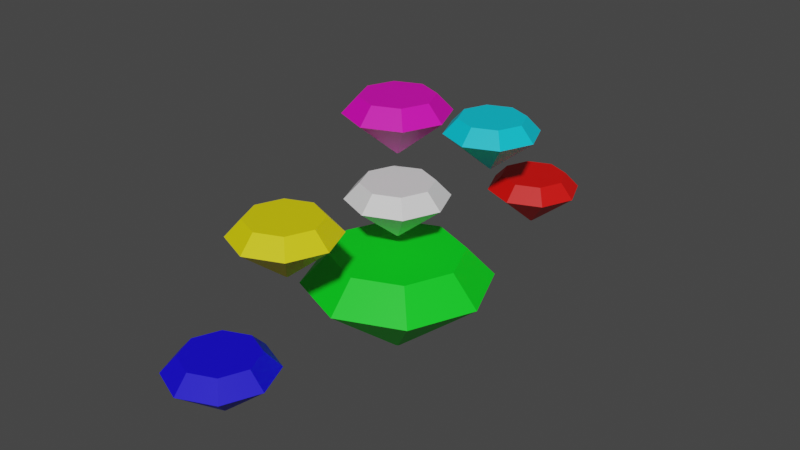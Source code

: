 # Source: Chaos_Emerald.blend  (saved by Blender 3.3.6; exported with 4.5.12 LTS)
import bpy
from mathutils import Matrix  # noqa: F401  (used for matrix-valued properties, if any)

bpy.ops.wm.read_factory_settings(use_empty=True)
scene = bpy.context.scene
scene.name = 'Scene'

# ---- collections
col_collection = bpy.data.collections.new('Collection'); scene.collection.children.link(col_collection)

# ---- materials (node trees are filled in below, after node groups)
mat_material_001 = bpy.data.materials.new('Material.001')
mat_material_001.use_transparent_shadow = False
mat_material_002 = bpy.data.materials.new('Material.002')
mat_material_002.use_transparent_shadow = False
mat_material_003 = bpy.data.materials.new('Material.003')
mat_material_003.use_transparent_shadow = False
mat_material_004 = bpy.data.materials.new('Material.004')
mat_material_004.use_transparent_shadow = False
mat_material_005 = bpy.data.materials.new('Material.005')
mat_material_005.use_transparent_shadow = False
mat_material_006 = bpy.data.materials.new('Material.006')
mat_material_006.use_transparent_shadow = False
mat_material_007 = bpy.data.materials.new('Material.007')
mat_material_007.use_transparent_shadow = False
mat_material_021 = bpy.data.materials.new('Material.021')
mat_material_021.use_transparent_shadow = False
mat_material_020 = bpy.data.materials.new('Material.020')
mat_material_020.use_transparent_shadow = False
mat_material_019 = bpy.data.materials.new('Material.019')
mat_material_019.use_transparent_shadow = False
mat_material_018 = bpy.data.materials.new('Material.018')
mat_material_018.use_transparent_shadow = False
mat_material_017 = bpy.data.materials.new('Material.017')
mat_material_017.use_transparent_shadow = False
mat_material_016 = bpy.data.materials.new('Material.016')
mat_material_016.use_transparent_shadow = False
mat_material_015 = bpy.data.materials.new('Material.015')
mat_material_015.use_transparent_shadow = False
mat_material_028 = bpy.data.materials.new('Material.028')
mat_material_028.use_transparent_shadow = False
mat_material_027 = bpy.data.materials.new('Material.027')
mat_material_027.use_transparent_shadow = False
mat_material_026 = bpy.data.materials.new('Material.026')
mat_material_026.use_transparent_shadow = False
mat_material_025 = bpy.data.materials.new('Material.025')
mat_material_025.use_transparent_shadow = False
mat_material_024 = bpy.data.materials.new('Material.024')
mat_material_024.use_transparent_shadow = False
mat_material_023 = bpy.data.materials.new('Material.023')
mat_material_023.use_transparent_shadow = False
mat_material_022 = bpy.data.materials.new('Material.022')
mat_material_022.use_transparent_shadow = False
mat_material_035 = bpy.data.materials.new('Material.035')
mat_material_035.use_transparent_shadow = False
mat_material_034 = bpy.data.materials.new('Material.034')
mat_material_034.use_transparent_shadow = False
mat_material_033 = bpy.data.materials.new('Material.033')
mat_material_033.use_transparent_shadow = False
mat_material_032 = bpy.data.materials.new('Material.032')
mat_material_032.use_transparent_shadow = False
mat_material_031 = bpy.data.materials.new('Material.031')
mat_material_031.use_transparent_shadow = False
mat_material_030 = bpy.data.materials.new('Material.030')
mat_material_030.use_transparent_shadow = False
mat_material_029 = bpy.data.materials.new('Material.029')
mat_material_029.use_transparent_shadow = False
mat_material_042 = bpy.data.materials.new('Material.042')
mat_material_042.use_transparent_shadow = False
mat_material_041 = bpy.data.materials.new('Material.041')
mat_material_041.use_transparent_shadow = False
mat_material_040 = bpy.data.materials.new('Material.040')
mat_material_040.use_transparent_shadow = False
mat_material_039 = bpy.data.materials.new('Material.039')
mat_material_039.use_transparent_shadow = False
mat_material_038 = bpy.data.materials.new('Material.038')
mat_material_038.use_transparent_shadow = False
mat_material_037 = bpy.data.materials.new('Material.037')
mat_material_037.use_transparent_shadow = False
mat_material_036 = bpy.data.materials.new('Material.036')
mat_material_036.use_transparent_shadow = False
mat_material_049 = bpy.data.materials.new('Material.049')
mat_material_049.use_transparent_shadow = False
mat_material_048 = bpy.data.materials.new('Material.048')
mat_material_048.use_transparent_shadow = False
mat_material_047 = bpy.data.materials.new('Material.047')
mat_material_047.use_transparent_shadow = False
mat_material_046 = bpy.data.materials.new('Material.046')
mat_material_046.use_transparent_shadow = False
mat_material_045 = bpy.data.materials.new('Material.045')
mat_material_045.use_transparent_shadow = False
mat_material_044 = bpy.data.materials.new('Material.044')
mat_material_044.use_transparent_shadow = False
mat_material_043 = bpy.data.materials.new('Material.043')
mat_material_043.use_transparent_shadow = False
mat_material_056 = bpy.data.materials.new('Material.056')
mat_material_056.use_transparent_shadow = False
mat_material_055 = bpy.data.materials.new('Material.055')
mat_material_055.use_transparent_shadow = False
mat_material_054 = bpy.data.materials.new('Material.054')
mat_material_054.use_transparent_shadow = False
mat_material_053 = bpy.data.materials.new('Material.053')
mat_material_053.use_transparent_shadow = False
mat_material_052 = bpy.data.materials.new('Material.052')
mat_material_052.use_transparent_shadow = False
mat_material_051 = bpy.data.materials.new('Material.051')
mat_material_051.use_transparent_shadow = False
mat_material_050 = bpy.data.materials.new('Material.050')
mat_material_050.use_transparent_shadow = False

# ---- material node trees
mat_material_001.use_nodes = True; mat_material_001.node_tree.nodes.clear()
_N = mat_material_001.node_tree.nodes; _L = mat_material_001.node_tree.links
n0 = _N.new('ShaderNodeBsdfPrincipled'); n0.name = 'Principled BSDF'; n0.location = (10, 300)
n0.distribution = 'GGX'
n0.subsurface_method = 'RANDOM_WALK_SKIN'
n0.inputs[0].default_value = (0.0, 0.8, 0.01244, 1.0)
n0.inputs[3].default_value = 1.45
n0.inputs[27].default_value = (0.0, 0.0, 0.0, 1.0)
n0.inputs[28].default_value = 1.0
n1 = _N.new('ShaderNodeOutputMaterial'); n1.name = 'Material Output'; n1.location = (300, 300)
_L.new(n0.outputs[0], n1.inputs[0])
n1.is_active_output = True
mat_material_002.use_nodes = True; mat_material_002.node_tree.nodes.clear()
_N = mat_material_002.node_tree.nodes; _L = mat_material_002.node_tree.links
n0 = _N.new('ShaderNodeBsdfPrincipled'); n0.name = 'Principled BSDF'; n0.location = (10, 300)
n0.distribution = 'GGX'
n0.subsurface_method = 'RANDOM_WALK_SKIN'
n0.inputs[0].default_value = (0.8, 0.001717, 0.0, 1.0)
n0.inputs[3].default_value = 1.45
n0.inputs[27].default_value = (0.0, 0.0, 0.0, 1.0)
n0.inputs[28].default_value = 1.0
n1 = _N.new('ShaderNodeOutputMaterial'); n1.name = 'Material Output'; n1.location = (300, 300)
_L.new(n0.outputs[0], n1.inputs[0])
n1.is_active_output = True
mat_material_003.use_nodes = True; mat_material_003.node_tree.nodes.clear()
_N = mat_material_003.node_tree.nodes; _L = mat_material_003.node_tree.links
n0 = _N.new('ShaderNodeBsdfPrincipled'); n0.name = 'Principled BSDF'; n0.location = (10, 300)
n0.distribution = 'GGX'
n0.subsurface_method = 'RANDOM_WALK_SKIN'
n0.inputs[0].default_value = (0.0, 0.6045, 0.8, 1.0)
n0.inputs[3].default_value = 1.45
n0.inputs[27].default_value = (0.0, 0.0, 0.0, 1.0)
n0.inputs[28].default_value = 1.0
n1 = _N.new('ShaderNodeOutputMaterial'); n1.name = 'Material Output'; n1.location = (300, 300)
_L.new(n0.outputs[0], n1.inputs[0])
n1.is_active_output = True
mat_material_004.use_nodes = True; mat_material_004.node_tree.nodes.clear()
_N = mat_material_004.node_tree.nodes; _L = mat_material_004.node_tree.links
n0 = _N.new('ShaderNodeBsdfPrincipled'); n0.name = 'Principled BSDF'; n0.location = (10, 300)
n0.distribution = 'GGX'
n0.subsurface_method = 'RANDOM_WALK_SKIN'
n0.inputs[0].default_value = (0.8, 0.0, 0.4852, 1.0)
n0.inputs[3].default_value = 1.45
n0.inputs[27].default_value = (0.0, 0.0, 0.0, 1.0)
n0.inputs[28].default_value = 1.0
n1 = _N.new('ShaderNodeOutputMaterial'); n1.name = 'Material Output'; n1.location = (300, 300)
_L.new(n0.outputs[0], n1.inputs[0])
n1.is_active_output = True
mat_material_005.use_nodes = True; mat_material_005.node_tree.nodes.clear()
_N = mat_material_005.node_tree.nodes; _L = mat_material_005.node_tree.links
n0 = _N.new('ShaderNodeBsdfPrincipled'); n0.name = 'Principled BSDF'; n0.location = (10, 300)
n0.distribution = 'GGX'
n0.subsurface_method = 'RANDOM_WALK_SKIN'
n0.inputs[0].default_value = (0.006252, 0.0, 0.8, 1.0)
n0.inputs[3].default_value = 1.45
n0.inputs[27].default_value = (0.0, 0.0, 0.0, 1.0)
n0.inputs[28].default_value = 1.0
n1 = _N.new('ShaderNodeOutputMaterial'); n1.name = 'Material Output'; n1.location = (300, 300)
_L.new(n0.outputs[0], n1.inputs[0])
n1.is_active_output = True
mat_material_006.use_nodes = True; mat_material_006.node_tree.nodes.clear()
_N = mat_material_006.node_tree.nodes; _L = mat_material_006.node_tree.links
n0 = _N.new('ShaderNodeBsdfPrincipled'); n0.name = 'Principled BSDF'; n0.location = (10, 300)
n0.distribution = 'GGX'
n0.subsurface_method = 'RANDOM_WALK_SKIN'
n0.inputs[0].default_value = (0.8, 0.7072, 0.0, 1.0)
n0.inputs[3].default_value = 1.45
n0.inputs[27].default_value = (0.0, 0.0, 0.0, 1.0)
n0.inputs[28].default_value = 1.0
n1 = _N.new('ShaderNodeOutputMaterial'); n1.name = 'Material Output'; n1.location = (300, 300)
_L.new(n0.outputs[0], n1.inputs[0])
n1.is_active_output = True
mat_material_007.use_nodes = True; mat_material_007.node_tree.nodes.clear()
_N = mat_material_007.node_tree.nodes; _L = mat_material_007.node_tree.links
n0 = _N.new('ShaderNodeBsdfPrincipled'); n0.name = 'Principled BSDF'; n0.location = (10, 300)
n0.distribution = 'GGX'
n0.subsurface_method = 'RANDOM_WALK_SKIN'
n0.inputs[3].default_value = 1.45
n0.inputs[27].default_value = (0.0, 0.0, 0.0, 1.0)
n0.inputs[28].default_value = 1.0
n1 = _N.new('ShaderNodeOutputMaterial'); n1.name = 'Material Output'; n1.location = (300, 300)
_L.new(n0.outputs[0], n1.inputs[0])
n1.is_active_output = True
mat_material_021.use_nodes = True; mat_material_021.node_tree.nodes.clear()
_N = mat_material_021.node_tree.nodes; _L = mat_material_021.node_tree.links
n0 = _N.new('ShaderNodeBsdfPrincipled'); n0.name = 'Principled BSDF'; n0.location = (10, 300)
n0.distribution = 'GGX'
n0.subsurface_method = 'RANDOM_WALK_SKIN'
n0.inputs[0].default_value = (0.0, 0.8, 0.01244, 1.0)
n0.inputs[3].default_value = 1.45
n0.inputs[27].default_value = (0.0, 0.0, 0.0, 1.0)
n0.inputs[28].default_value = 1.0
n1 = _N.new('ShaderNodeOutputMaterial'); n1.name = 'Material Output'; n1.location = (300, 300)
_L.new(n0.outputs[0], n1.inputs[0])
n1.is_active_output = True
mat_material_020.use_nodes = True; mat_material_020.node_tree.nodes.clear()
_N = mat_material_020.node_tree.nodes; _L = mat_material_020.node_tree.links
n0 = _N.new('ShaderNodeBsdfPrincipled'); n0.name = 'Principled BSDF'; n0.location = (10, 300)
n0.distribution = 'GGX'
n0.subsurface_method = 'RANDOM_WALK_SKIN'
n0.inputs[0].default_value = (0.8, 0.001717, 0.0, 1.0)
n0.inputs[3].default_value = 1.45
n0.inputs[27].default_value = (0.0, 0.0, 0.0, 1.0)
n0.inputs[28].default_value = 1.0
n1 = _N.new('ShaderNodeOutputMaterial'); n1.name = 'Material Output'; n1.location = (300, 300)
_L.new(n0.outputs[0], n1.inputs[0])
n1.is_active_output = True
mat_material_019.use_nodes = True; mat_material_019.node_tree.nodes.clear()
_N = mat_material_019.node_tree.nodes; _L = mat_material_019.node_tree.links
n0 = _N.new('ShaderNodeBsdfPrincipled'); n0.name = 'Principled BSDF'; n0.location = (10, 300)
n0.distribution = 'GGX'
n0.subsurface_method = 'RANDOM_WALK_SKIN'
n0.inputs[0].default_value = (0.0, 0.6045, 0.8, 1.0)
n0.inputs[3].default_value = 1.45
n0.inputs[27].default_value = (0.0, 0.0, 0.0, 1.0)
n0.inputs[28].default_value = 1.0
n1 = _N.new('ShaderNodeOutputMaterial'); n1.name = 'Material Output'; n1.location = (300, 300)
_L.new(n0.outputs[0], n1.inputs[0])
n1.is_active_output = True
mat_material_018.use_nodes = True; mat_material_018.node_tree.nodes.clear()
_N = mat_material_018.node_tree.nodes; _L = mat_material_018.node_tree.links
n0 = _N.new('ShaderNodeBsdfPrincipled'); n0.name = 'Principled BSDF'; n0.location = (10, 300)
n0.distribution = 'GGX'
n0.subsurface_method = 'RANDOM_WALK_SKIN'
n0.inputs[0].default_value = (0.8, 0.0, 0.4852, 1.0)
n0.inputs[3].default_value = 1.45
n0.inputs[27].default_value = (0.0, 0.0, 0.0, 1.0)
n0.inputs[28].default_value = 1.0
n1 = _N.new('ShaderNodeOutputMaterial'); n1.name = 'Material Output'; n1.location = (300, 300)
_L.new(n0.outputs[0], n1.inputs[0])
n1.is_active_output = True
mat_material_017.use_nodes = True; mat_material_017.node_tree.nodes.clear()
_N = mat_material_017.node_tree.nodes; _L = mat_material_017.node_tree.links
n0 = _N.new('ShaderNodeBsdfPrincipled'); n0.name = 'Principled BSDF'; n0.location = (10, 300)
n0.distribution = 'GGX'
n0.subsurface_method = 'RANDOM_WALK_SKIN'
n0.inputs[0].default_value = (0.006252, 0.0, 0.8, 1.0)
n0.inputs[3].default_value = 1.45
n0.inputs[27].default_value = (0.0, 0.0, 0.0, 1.0)
n0.inputs[28].default_value = 1.0
n1 = _N.new('ShaderNodeOutputMaterial'); n1.name = 'Material Output'; n1.location = (300, 300)
_L.new(n0.outputs[0], n1.inputs[0])
n1.is_active_output = True
mat_material_016.use_nodes = True; mat_material_016.node_tree.nodes.clear()
_N = mat_material_016.node_tree.nodes; _L = mat_material_016.node_tree.links
n0 = _N.new('ShaderNodeBsdfPrincipled'); n0.name = 'Principled BSDF'; n0.location = (10, 300)
n0.distribution = 'GGX'
n0.subsurface_method = 'RANDOM_WALK_SKIN'
n0.inputs[0].default_value = (0.8, 0.7072, 0.0, 1.0)
n0.inputs[3].default_value = 1.45
n0.inputs[27].default_value = (0.0, 0.0, 0.0, 1.0)
n0.inputs[28].default_value = 1.0
n1 = _N.new('ShaderNodeOutputMaterial'); n1.name = 'Material Output'; n1.location = (300, 300)
_L.new(n0.outputs[0], n1.inputs[0])
n1.is_active_output = True
mat_material_015.use_nodes = True; mat_material_015.node_tree.nodes.clear()
_N = mat_material_015.node_tree.nodes; _L = mat_material_015.node_tree.links
n0 = _N.new('ShaderNodeBsdfPrincipled'); n0.name = 'Principled BSDF'; n0.location = (10, 300)
n0.distribution = 'GGX'
n0.subsurface_method = 'RANDOM_WALK_SKIN'
n0.inputs[3].default_value = 1.45
n0.inputs[27].default_value = (0.0, 0.0, 0.0, 1.0)
n0.inputs[28].default_value = 1.0
n1 = _N.new('ShaderNodeOutputMaterial'); n1.name = 'Material Output'; n1.location = (300, 300)
_L.new(n0.outputs[0], n1.inputs[0])
n1.is_active_output = True
mat_material_028.use_nodes = True; mat_material_028.node_tree.nodes.clear()
_N = mat_material_028.node_tree.nodes; _L = mat_material_028.node_tree.links
n0 = _N.new('ShaderNodeBsdfPrincipled'); n0.name = 'Principled BSDF'; n0.location = (10, 300)
n0.distribution = 'GGX'
n0.subsurface_method = 'RANDOM_WALK_SKIN'
n0.inputs[0].default_value = (0.0, 0.8, 0.01244, 1.0)
n0.inputs[3].default_value = 1.45
n0.inputs[27].default_value = (0.0, 0.0, 0.0, 1.0)
n0.inputs[28].default_value = 1.0
n1 = _N.new('ShaderNodeOutputMaterial'); n1.name = 'Material Output'; n1.location = (300, 300)
_L.new(n0.outputs[0], n1.inputs[0])
n1.is_active_output = True
mat_material_027.use_nodes = True; mat_material_027.node_tree.nodes.clear()
_N = mat_material_027.node_tree.nodes; _L = mat_material_027.node_tree.links
n0 = _N.new('ShaderNodeBsdfPrincipled'); n0.name = 'Principled BSDF'; n0.location = (10, 300)
n0.distribution = 'GGX'
n0.subsurface_method = 'RANDOM_WALK_SKIN'
n0.inputs[0].default_value = (0.8, 0.001717, 0.0, 1.0)
n0.inputs[3].default_value = 1.45
n0.inputs[27].default_value = (0.0, 0.0, 0.0, 1.0)
n0.inputs[28].default_value = 1.0
n1 = _N.new('ShaderNodeOutputMaterial'); n1.name = 'Material Output'; n1.location = (300, 300)
_L.new(n0.outputs[0], n1.inputs[0])
n1.is_active_output = True
mat_material_026.use_nodes = True; mat_material_026.node_tree.nodes.clear()
_N = mat_material_026.node_tree.nodes; _L = mat_material_026.node_tree.links
n0 = _N.new('ShaderNodeBsdfPrincipled'); n0.name = 'Principled BSDF'; n0.location = (10, 300)
n0.distribution = 'GGX'
n0.subsurface_method = 'RANDOM_WALK_SKIN'
n0.inputs[0].default_value = (0.0, 0.6045, 0.8, 1.0)
n0.inputs[3].default_value = 1.45
n0.inputs[27].default_value = (0.0, 0.0, 0.0, 1.0)
n0.inputs[28].default_value = 1.0
n1 = _N.new('ShaderNodeOutputMaterial'); n1.name = 'Material Output'; n1.location = (300, 300)
_L.new(n0.outputs[0], n1.inputs[0])
n1.is_active_output = True
mat_material_025.use_nodes = True; mat_material_025.node_tree.nodes.clear()
_N = mat_material_025.node_tree.nodes; _L = mat_material_025.node_tree.links
n0 = _N.new('ShaderNodeBsdfPrincipled'); n0.name = 'Principled BSDF'; n0.location = (10, 300)
n0.distribution = 'GGX'
n0.subsurface_method = 'RANDOM_WALK_SKIN'
n0.inputs[0].default_value = (0.8, 0.0, 0.4852, 1.0)
n0.inputs[3].default_value = 1.45
n0.inputs[27].default_value = (0.0, 0.0, 0.0, 1.0)
n0.inputs[28].default_value = 1.0
n1 = _N.new('ShaderNodeOutputMaterial'); n1.name = 'Material Output'; n1.location = (300, 300)
_L.new(n0.outputs[0], n1.inputs[0])
n1.is_active_output = True
mat_material_024.use_nodes = True; mat_material_024.node_tree.nodes.clear()
_N = mat_material_024.node_tree.nodes; _L = mat_material_024.node_tree.links
n0 = _N.new('ShaderNodeBsdfPrincipled'); n0.name = 'Principled BSDF'; n0.location = (10, 300)
n0.distribution = 'GGX'
n0.subsurface_method = 'RANDOM_WALK_SKIN'
n0.inputs[0].default_value = (0.006252, 0.0, 0.8, 1.0)
n0.inputs[3].default_value = 1.45
n0.inputs[27].default_value = (0.0, 0.0, 0.0, 1.0)
n0.inputs[28].default_value = 1.0
n1 = _N.new('ShaderNodeOutputMaterial'); n1.name = 'Material Output'; n1.location = (300, 300)
_L.new(n0.outputs[0], n1.inputs[0])
n1.is_active_output = True
mat_material_023.use_nodes = True; mat_material_023.node_tree.nodes.clear()
_N = mat_material_023.node_tree.nodes; _L = mat_material_023.node_tree.links
n0 = _N.new('ShaderNodeBsdfPrincipled'); n0.name = 'Principled BSDF'; n0.location = (10, 300)
n0.distribution = 'GGX'
n0.subsurface_method = 'RANDOM_WALK_SKIN'
n0.inputs[0].default_value = (0.8, 0.7072, 0.0, 1.0)
n0.inputs[3].default_value = 1.45
n0.inputs[27].default_value = (0.0, 0.0, 0.0, 1.0)
n0.inputs[28].default_value = 1.0
n1 = _N.new('ShaderNodeOutputMaterial'); n1.name = 'Material Output'; n1.location = (300, 300)
_L.new(n0.outputs[0], n1.inputs[0])
n1.is_active_output = True
mat_material_022.use_nodes = True; mat_material_022.node_tree.nodes.clear()
_N = mat_material_022.node_tree.nodes; _L = mat_material_022.node_tree.links
n0 = _N.new('ShaderNodeBsdfPrincipled'); n0.name = 'Principled BSDF'; n0.location = (10, 300)
n0.distribution = 'GGX'
n0.subsurface_method = 'RANDOM_WALK_SKIN'
n0.inputs[3].default_value = 1.45
n0.inputs[27].default_value = (0.0, 0.0, 0.0, 1.0)
n0.inputs[28].default_value = 1.0
n1 = _N.new('ShaderNodeOutputMaterial'); n1.name = 'Material Output'; n1.location = (300, 300)
_L.new(n0.outputs[0], n1.inputs[0])
n1.is_active_output = True
mat_material_035.use_nodes = True; mat_material_035.node_tree.nodes.clear()
_N = mat_material_035.node_tree.nodes; _L = mat_material_035.node_tree.links
n0 = _N.new('ShaderNodeBsdfPrincipled'); n0.name = 'Principled BSDF'; n0.location = (10, 300)
n0.distribution = 'GGX'
n0.subsurface_method = 'RANDOM_WALK_SKIN'
n0.inputs[0].default_value = (0.0, 0.8, 0.01244, 1.0)
n0.inputs[3].default_value = 1.45
n0.inputs[27].default_value = (0.0, 0.0, 0.0, 1.0)
n0.inputs[28].default_value = 1.0
n1 = _N.new('ShaderNodeOutputMaterial'); n1.name = 'Material Output'; n1.location = (300, 300)
_L.new(n0.outputs[0], n1.inputs[0])
n1.is_active_output = True
mat_material_034.use_nodes = True; mat_material_034.node_tree.nodes.clear()
_N = mat_material_034.node_tree.nodes; _L = mat_material_034.node_tree.links
n0 = _N.new('ShaderNodeBsdfPrincipled'); n0.name = 'Principled BSDF'; n0.location = (10, 300)
n0.distribution = 'GGX'
n0.subsurface_method = 'RANDOM_WALK_SKIN'
n0.inputs[0].default_value = (0.8, 0.001717, 0.0, 1.0)
n0.inputs[3].default_value = 1.45
n0.inputs[27].default_value = (0.0, 0.0, 0.0, 1.0)
n0.inputs[28].default_value = 1.0
n1 = _N.new('ShaderNodeOutputMaterial'); n1.name = 'Material Output'; n1.location = (300, 300)
_L.new(n0.outputs[0], n1.inputs[0])
n1.is_active_output = True
mat_material_033.use_nodes = True; mat_material_033.node_tree.nodes.clear()
_N = mat_material_033.node_tree.nodes; _L = mat_material_033.node_tree.links
n0 = _N.new('ShaderNodeBsdfPrincipled'); n0.name = 'Principled BSDF'; n0.location = (10, 300)
n0.distribution = 'GGX'
n0.subsurface_method = 'RANDOM_WALK_SKIN'
n0.inputs[0].default_value = (0.0, 0.6045, 0.8, 1.0)
n0.inputs[3].default_value = 1.45
n0.inputs[27].default_value = (0.0, 0.0, 0.0, 1.0)
n0.inputs[28].default_value = 1.0
n1 = _N.new('ShaderNodeOutputMaterial'); n1.name = 'Material Output'; n1.location = (300, 300)
_L.new(n0.outputs[0], n1.inputs[0])
n1.is_active_output = True
mat_material_032.use_nodes = True; mat_material_032.node_tree.nodes.clear()
_N = mat_material_032.node_tree.nodes; _L = mat_material_032.node_tree.links
n0 = _N.new('ShaderNodeBsdfPrincipled'); n0.name = 'Principled BSDF'; n0.location = (10, 300)
n0.distribution = 'GGX'
n0.subsurface_method = 'RANDOM_WALK_SKIN'
n0.inputs[0].default_value = (0.8, 0.0, 0.4852, 1.0)
n0.inputs[3].default_value = 1.45
n0.inputs[27].default_value = (0.0, 0.0, 0.0, 1.0)
n0.inputs[28].default_value = 1.0
n1 = _N.new('ShaderNodeOutputMaterial'); n1.name = 'Material Output'; n1.location = (300, 300)
_L.new(n0.outputs[0], n1.inputs[0])
n1.is_active_output = True
mat_material_031.use_nodes = True; mat_material_031.node_tree.nodes.clear()
_N = mat_material_031.node_tree.nodes; _L = mat_material_031.node_tree.links
n0 = _N.new('ShaderNodeBsdfPrincipled'); n0.name = 'Principled BSDF'; n0.location = (10, 300)
n0.distribution = 'GGX'
n0.subsurface_method = 'RANDOM_WALK_SKIN'
n0.inputs[0].default_value = (0.006252, 0.0, 0.8, 1.0)
n0.inputs[3].default_value = 1.45
n0.inputs[27].default_value = (0.0, 0.0, 0.0, 1.0)
n0.inputs[28].default_value = 1.0
n1 = _N.new('ShaderNodeOutputMaterial'); n1.name = 'Material Output'; n1.location = (300, 300)
_L.new(n0.outputs[0], n1.inputs[0])
n1.is_active_output = True
mat_material_030.use_nodes = True; mat_material_030.node_tree.nodes.clear()
_N = mat_material_030.node_tree.nodes; _L = mat_material_030.node_tree.links
n0 = _N.new('ShaderNodeBsdfPrincipled'); n0.name = 'Principled BSDF'; n0.location = (10, 300)
n0.distribution = 'GGX'
n0.subsurface_method = 'RANDOM_WALK_SKIN'
n0.inputs[0].default_value = (0.8, 0.7072, 0.0, 1.0)
n0.inputs[3].default_value = 1.45
n0.inputs[27].default_value = (0.0, 0.0, 0.0, 1.0)
n0.inputs[28].default_value = 1.0
n1 = _N.new('ShaderNodeOutputMaterial'); n1.name = 'Material Output'; n1.location = (300, 300)
_L.new(n0.outputs[0], n1.inputs[0])
n1.is_active_output = True
mat_material_029.use_nodes = True; mat_material_029.node_tree.nodes.clear()
_N = mat_material_029.node_tree.nodes; _L = mat_material_029.node_tree.links
n0 = _N.new('ShaderNodeBsdfPrincipled'); n0.name = 'Principled BSDF'; n0.location = (10, 300)
n0.distribution = 'GGX'
n0.subsurface_method = 'RANDOM_WALK_SKIN'
n0.inputs[3].default_value = 1.45
n0.inputs[27].default_value = (0.0, 0.0, 0.0, 1.0)
n0.inputs[28].default_value = 1.0
n1 = _N.new('ShaderNodeOutputMaterial'); n1.name = 'Material Output'; n1.location = (300, 300)
_L.new(n0.outputs[0], n1.inputs[0])
n1.is_active_output = True
mat_material_042.use_nodes = True; mat_material_042.node_tree.nodes.clear()
_N = mat_material_042.node_tree.nodes; _L = mat_material_042.node_tree.links
n0 = _N.new('ShaderNodeBsdfPrincipled'); n0.name = 'Principled BSDF'; n0.location = (10, 300)
n0.distribution = 'GGX'
n0.subsurface_method = 'RANDOM_WALK_SKIN'
n0.inputs[0].default_value = (0.0, 0.8, 0.01244, 1.0)
n0.inputs[3].default_value = 1.45
n0.inputs[27].default_value = (0.0, 0.0, 0.0, 1.0)
n0.inputs[28].default_value = 1.0
n1 = _N.new('ShaderNodeOutputMaterial'); n1.name = 'Material Output'; n1.location = (300, 300)
_L.new(n0.outputs[0], n1.inputs[0])
n1.is_active_output = True
mat_material_041.use_nodes = True; mat_material_041.node_tree.nodes.clear()
_N = mat_material_041.node_tree.nodes; _L = mat_material_041.node_tree.links
n0 = _N.new('ShaderNodeBsdfPrincipled'); n0.name = 'Principled BSDF'; n0.location = (10, 300)
n0.distribution = 'GGX'
n0.subsurface_method = 'RANDOM_WALK_SKIN'
n0.inputs[0].default_value = (0.8, 0.001717, 0.0, 1.0)
n0.inputs[3].default_value = 1.45
n0.inputs[27].default_value = (0.0, 0.0, 0.0, 1.0)
n0.inputs[28].default_value = 1.0
n1 = _N.new('ShaderNodeOutputMaterial'); n1.name = 'Material Output'; n1.location = (300, 300)
_L.new(n0.outputs[0], n1.inputs[0])
n1.is_active_output = True
mat_material_040.use_nodes = True; mat_material_040.node_tree.nodes.clear()
_N = mat_material_040.node_tree.nodes; _L = mat_material_040.node_tree.links
n0 = _N.new('ShaderNodeBsdfPrincipled'); n0.name = 'Principled BSDF'; n0.location = (10, 300)
n0.distribution = 'GGX'
n0.subsurface_method = 'RANDOM_WALK_SKIN'
n0.inputs[0].default_value = (0.0, 0.6045, 0.8, 1.0)
n0.inputs[3].default_value = 1.45
n0.inputs[27].default_value = (0.0, 0.0, 0.0, 1.0)
n0.inputs[28].default_value = 1.0
n1 = _N.new('ShaderNodeOutputMaterial'); n1.name = 'Material Output'; n1.location = (300, 300)
_L.new(n0.outputs[0], n1.inputs[0])
n1.is_active_output = True
mat_material_039.use_nodes = True; mat_material_039.node_tree.nodes.clear()
_N = mat_material_039.node_tree.nodes; _L = mat_material_039.node_tree.links
n0 = _N.new('ShaderNodeBsdfPrincipled'); n0.name = 'Principled BSDF'; n0.location = (10, 300)
n0.distribution = 'GGX'
n0.subsurface_method = 'RANDOM_WALK_SKIN'
n0.inputs[0].default_value = (0.8, 0.0, 0.4852, 1.0)
n0.inputs[3].default_value = 1.45
n0.inputs[27].default_value = (0.0, 0.0, 0.0, 1.0)
n0.inputs[28].default_value = 1.0
n1 = _N.new('ShaderNodeOutputMaterial'); n1.name = 'Material Output'; n1.location = (300, 300)
_L.new(n0.outputs[0], n1.inputs[0])
n1.is_active_output = True
mat_material_038.use_nodes = True; mat_material_038.node_tree.nodes.clear()
_N = mat_material_038.node_tree.nodes; _L = mat_material_038.node_tree.links
n0 = _N.new('ShaderNodeBsdfPrincipled'); n0.name = 'Principled BSDF'; n0.location = (10, 300)
n0.distribution = 'GGX'
n0.subsurface_method = 'RANDOM_WALK_SKIN'
n0.inputs[0].default_value = (0.006252, 0.0, 0.8, 1.0)
n0.inputs[3].default_value = 1.45
n0.inputs[27].default_value = (0.0, 0.0, 0.0, 1.0)
n0.inputs[28].default_value = 1.0
n1 = _N.new('ShaderNodeOutputMaterial'); n1.name = 'Material Output'; n1.location = (300, 300)
_L.new(n0.outputs[0], n1.inputs[0])
n1.is_active_output = True
mat_material_037.use_nodes = True; mat_material_037.node_tree.nodes.clear()
_N = mat_material_037.node_tree.nodes; _L = mat_material_037.node_tree.links
n0 = _N.new('ShaderNodeBsdfPrincipled'); n0.name = 'Principled BSDF'; n0.location = (10, 300)
n0.distribution = 'GGX'
n0.subsurface_method = 'RANDOM_WALK_SKIN'
n0.inputs[0].default_value = (0.8, 0.7072, 0.0, 1.0)
n0.inputs[3].default_value = 1.45
n0.inputs[27].default_value = (0.0, 0.0, 0.0, 1.0)
n0.inputs[28].default_value = 1.0
n1 = _N.new('ShaderNodeOutputMaterial'); n1.name = 'Material Output'; n1.location = (300, 300)
_L.new(n0.outputs[0], n1.inputs[0])
n1.is_active_output = True
mat_material_036.use_nodes = True; mat_material_036.node_tree.nodes.clear()
_N = mat_material_036.node_tree.nodes; _L = mat_material_036.node_tree.links
n0 = _N.new('ShaderNodeBsdfPrincipled'); n0.name = 'Principled BSDF'; n0.location = (10, 300)
n0.distribution = 'GGX'
n0.subsurface_method = 'RANDOM_WALK_SKIN'
n0.inputs[3].default_value = 1.45
n0.inputs[27].default_value = (0.0, 0.0, 0.0, 1.0)
n0.inputs[28].default_value = 1.0
n1 = _N.new('ShaderNodeOutputMaterial'); n1.name = 'Material Output'; n1.location = (300, 300)
_L.new(n0.outputs[0], n1.inputs[0])
n1.is_active_output = True
mat_material_049.use_nodes = True; mat_material_049.node_tree.nodes.clear()
_N = mat_material_049.node_tree.nodes; _L = mat_material_049.node_tree.links
n0 = _N.new('ShaderNodeBsdfPrincipled'); n0.name = 'Principled BSDF'; n0.location = (10, 300)
n0.distribution = 'GGX'
n0.subsurface_method = 'RANDOM_WALK_SKIN'
n0.inputs[0].default_value = (0.0, 0.8, 0.01244, 1.0)
n0.inputs[3].default_value = 1.45
n0.inputs[27].default_value = (0.0, 0.0, 0.0, 1.0)
n0.inputs[28].default_value = 1.0
n1 = _N.new('ShaderNodeOutputMaterial'); n1.name = 'Material Output'; n1.location = (300, 300)
_L.new(n0.outputs[0], n1.inputs[0])
n1.is_active_output = True
mat_material_048.use_nodes = True; mat_material_048.node_tree.nodes.clear()
_N = mat_material_048.node_tree.nodes; _L = mat_material_048.node_tree.links
n0 = _N.new('ShaderNodeBsdfPrincipled'); n0.name = 'Principled BSDF'; n0.location = (10, 300)
n0.distribution = 'GGX'
n0.subsurface_method = 'RANDOM_WALK_SKIN'
n0.inputs[0].default_value = (0.8, 0.001717, 0.0, 1.0)
n0.inputs[3].default_value = 1.45
n0.inputs[27].default_value = (0.0, 0.0, 0.0, 1.0)
n0.inputs[28].default_value = 1.0
n1 = _N.new('ShaderNodeOutputMaterial'); n1.name = 'Material Output'; n1.location = (300, 300)
_L.new(n0.outputs[0], n1.inputs[0])
n1.is_active_output = True
mat_material_047.use_nodes = True; mat_material_047.node_tree.nodes.clear()
_N = mat_material_047.node_tree.nodes; _L = mat_material_047.node_tree.links
n0 = _N.new('ShaderNodeBsdfPrincipled'); n0.name = 'Principled BSDF'; n0.location = (10, 300)
n0.distribution = 'GGX'
n0.subsurface_method = 'RANDOM_WALK_SKIN'
n0.inputs[0].default_value = (0.0, 0.6045, 0.8, 1.0)
n0.inputs[3].default_value = 1.45
n0.inputs[27].default_value = (0.0, 0.0, 0.0, 1.0)
n0.inputs[28].default_value = 1.0
n1 = _N.new('ShaderNodeOutputMaterial'); n1.name = 'Material Output'; n1.location = (300, 300)
_L.new(n0.outputs[0], n1.inputs[0])
n1.is_active_output = True
mat_material_046.use_nodes = True; mat_material_046.node_tree.nodes.clear()
_N = mat_material_046.node_tree.nodes; _L = mat_material_046.node_tree.links
n0 = _N.new('ShaderNodeBsdfPrincipled'); n0.name = 'Principled BSDF'; n0.location = (10, 300)
n0.distribution = 'GGX'
n0.subsurface_method = 'RANDOM_WALK_SKIN'
n0.inputs[0].default_value = (0.8, 0.0, 0.4852, 1.0)
n0.inputs[3].default_value = 1.45
n0.inputs[27].default_value = (0.0, 0.0, 0.0, 1.0)
n0.inputs[28].default_value = 1.0
n1 = _N.new('ShaderNodeOutputMaterial'); n1.name = 'Material Output'; n1.location = (300, 300)
_L.new(n0.outputs[0], n1.inputs[0])
n1.is_active_output = True
mat_material_045.use_nodes = True; mat_material_045.node_tree.nodes.clear()
_N = mat_material_045.node_tree.nodes; _L = mat_material_045.node_tree.links
n0 = _N.new('ShaderNodeBsdfPrincipled'); n0.name = 'Principled BSDF'; n0.location = (10, 300)
n0.distribution = 'GGX'
n0.subsurface_method = 'RANDOM_WALK_SKIN'
n0.inputs[0].default_value = (0.006252, 0.0, 0.8, 1.0)
n0.inputs[3].default_value = 1.45
n0.inputs[27].default_value = (0.0, 0.0, 0.0, 1.0)
n0.inputs[28].default_value = 1.0
n1 = _N.new('ShaderNodeOutputMaterial'); n1.name = 'Material Output'; n1.location = (300, 300)
_L.new(n0.outputs[0], n1.inputs[0])
n1.is_active_output = True
mat_material_044.use_nodes = True; mat_material_044.node_tree.nodes.clear()
_N = mat_material_044.node_tree.nodes; _L = mat_material_044.node_tree.links
n0 = _N.new('ShaderNodeBsdfPrincipled'); n0.name = 'Principled BSDF'; n0.location = (10, 300)
n0.distribution = 'GGX'
n0.subsurface_method = 'RANDOM_WALK_SKIN'
n0.inputs[0].default_value = (0.8, 0.7072, 0.0, 1.0)
n0.inputs[3].default_value = 1.45
n0.inputs[27].default_value = (0.0, 0.0, 0.0, 1.0)
n0.inputs[28].default_value = 1.0
n1 = _N.new('ShaderNodeOutputMaterial'); n1.name = 'Material Output'; n1.location = (300, 300)
_L.new(n0.outputs[0], n1.inputs[0])
n1.is_active_output = True
mat_material_043.use_nodes = True; mat_material_043.node_tree.nodes.clear()
_N = mat_material_043.node_tree.nodes; _L = mat_material_043.node_tree.links
n0 = _N.new('ShaderNodeBsdfPrincipled'); n0.name = 'Principled BSDF'; n0.location = (10, 300)
n0.distribution = 'GGX'
n0.subsurface_method = 'RANDOM_WALK_SKIN'
n0.inputs[3].default_value = 1.45
n0.inputs[27].default_value = (0.0, 0.0, 0.0, 1.0)
n0.inputs[28].default_value = 1.0
n1 = _N.new('ShaderNodeOutputMaterial'); n1.name = 'Material Output'; n1.location = (300, 300)
_L.new(n0.outputs[0], n1.inputs[0])
n1.is_active_output = True
mat_material_056.use_nodes = True; mat_material_056.node_tree.nodes.clear()
_N = mat_material_056.node_tree.nodes; _L = mat_material_056.node_tree.links
n0 = _N.new('ShaderNodeBsdfPrincipled'); n0.name = 'Principled BSDF'; n0.location = (10, 300)
n0.distribution = 'GGX'
n0.subsurface_method = 'RANDOM_WALK_SKIN'
n0.inputs[0].default_value = (0.0, 0.8, 0.01244, 1.0)
n0.inputs[3].default_value = 1.45
n0.inputs[27].default_value = (0.0, 0.0, 0.0, 1.0)
n0.inputs[28].default_value = 1.0
n1 = _N.new('ShaderNodeOutputMaterial'); n1.name = 'Material Output'; n1.location = (300, 300)
_L.new(n0.outputs[0], n1.inputs[0])
n1.is_active_output = True
mat_material_055.use_nodes = True; mat_material_055.node_tree.nodes.clear()
_N = mat_material_055.node_tree.nodes; _L = mat_material_055.node_tree.links
n0 = _N.new('ShaderNodeBsdfPrincipled'); n0.name = 'Principled BSDF'; n0.location = (10, 300)
n0.distribution = 'GGX'
n0.subsurface_method = 'RANDOM_WALK_SKIN'
n0.inputs[0].default_value = (0.8, 0.001717, 0.0, 1.0)
n0.inputs[3].default_value = 1.45
n0.inputs[27].default_value = (0.0, 0.0, 0.0, 1.0)
n0.inputs[28].default_value = 1.0
n1 = _N.new('ShaderNodeOutputMaterial'); n1.name = 'Material Output'; n1.location = (300, 300)
_L.new(n0.outputs[0], n1.inputs[0])
n1.is_active_output = True
mat_material_054.use_nodes = True; mat_material_054.node_tree.nodes.clear()
_N = mat_material_054.node_tree.nodes; _L = mat_material_054.node_tree.links
n0 = _N.new('ShaderNodeBsdfPrincipled'); n0.name = 'Principled BSDF'; n0.location = (10, 300)
n0.distribution = 'GGX'
n0.subsurface_method = 'RANDOM_WALK_SKIN'
n0.inputs[0].default_value = (0.0, 0.6045, 0.8, 1.0)
n0.inputs[3].default_value = 1.45
n0.inputs[27].default_value = (0.0, 0.0, 0.0, 1.0)
n0.inputs[28].default_value = 1.0
n1 = _N.new('ShaderNodeOutputMaterial'); n1.name = 'Material Output'; n1.location = (300, 300)
_L.new(n0.outputs[0], n1.inputs[0])
n1.is_active_output = True
mat_material_053.use_nodes = True; mat_material_053.node_tree.nodes.clear()
_N = mat_material_053.node_tree.nodes; _L = mat_material_053.node_tree.links
n0 = _N.new('ShaderNodeBsdfPrincipled'); n0.name = 'Principled BSDF'; n0.location = (10, 300)
n0.distribution = 'GGX'
n0.subsurface_method = 'RANDOM_WALK_SKIN'
n0.inputs[0].default_value = (0.8, 0.0, 0.4852, 1.0)
n0.inputs[3].default_value = 1.45
n0.inputs[27].default_value = (0.0, 0.0, 0.0, 1.0)
n0.inputs[28].default_value = 1.0
n1 = _N.new('ShaderNodeOutputMaterial'); n1.name = 'Material Output'; n1.location = (300, 300)
_L.new(n0.outputs[0], n1.inputs[0])
n1.is_active_output = True
mat_material_052.use_nodes = True; mat_material_052.node_tree.nodes.clear()
_N = mat_material_052.node_tree.nodes; _L = mat_material_052.node_tree.links
n0 = _N.new('ShaderNodeBsdfPrincipled'); n0.name = 'Principled BSDF'; n0.location = (10, 300)
n0.distribution = 'GGX'
n0.subsurface_method = 'RANDOM_WALK_SKIN'
n0.inputs[0].default_value = (0.006252, 0.0, 0.8, 1.0)
n0.inputs[3].default_value = 1.45
n0.inputs[27].default_value = (0.0, 0.0, 0.0, 1.0)
n0.inputs[28].default_value = 1.0
n1 = _N.new('ShaderNodeOutputMaterial'); n1.name = 'Material Output'; n1.location = (300, 300)
_L.new(n0.outputs[0], n1.inputs[0])
n1.is_active_output = True
mat_material_051.use_nodes = True; mat_material_051.node_tree.nodes.clear()
_N = mat_material_051.node_tree.nodes; _L = mat_material_051.node_tree.links
n0 = _N.new('ShaderNodeBsdfPrincipled'); n0.name = 'Principled BSDF'; n0.location = (10, 300)
n0.distribution = 'GGX'
n0.subsurface_method = 'RANDOM_WALK_SKIN'
n0.inputs[0].default_value = (0.8, 0.7072, 0.0, 1.0)
n0.inputs[3].default_value = 1.45
n0.inputs[27].default_value = (0.0, 0.0, 0.0, 1.0)
n0.inputs[28].default_value = 1.0
n1 = _N.new('ShaderNodeOutputMaterial'); n1.name = 'Material Output'; n1.location = (300, 300)
_L.new(n0.outputs[0], n1.inputs[0])
n1.is_active_output = True
mat_material_050.use_nodes = True; mat_material_050.node_tree.nodes.clear()
_N = mat_material_050.node_tree.nodes; _L = mat_material_050.node_tree.links
n0 = _N.new('ShaderNodeBsdfPrincipled'); n0.name = 'Principled BSDF'; n0.location = (10, 300)
n0.distribution = 'GGX'
n0.subsurface_method = 'RANDOM_WALK_SKIN'
n0.inputs[3].default_value = 1.45
n0.inputs[27].default_value = (0.0, 0.0, 0.0, 1.0)
n0.inputs[28].default_value = 1.0
n1 = _N.new('ShaderNodeOutputMaterial'); n1.name = 'Material Output'; n1.location = (300, 300)
_L.new(n0.outputs[0], n1.inputs[0])
n1.is_active_output = True

# ---- world
world_world = bpy.data.worlds.new('World'); scene.world = world_world
world_world.use_nodes = True; world_world.node_tree.nodes.clear()
_N = world_world.node_tree.nodes; _L = world_world.node_tree.links
n0 = _N.new('ShaderNodeOutputWorld'); n0.name = 'World Output'; n0.location = (300, 300)
n1 = _N.new('ShaderNodeBackground'); n1.name = 'Background'; n1.location = (10, 300)
n1.inputs[0].default_value = (0.05088, 0.05088, 0.05088, 1.0)
_L.new(n1.outputs[0], n0.inputs[0])
n0.is_active_output = True
world_world.color = (0.05088, 0.05088, 0.05088)
world_world.use_sun_shadow = False
world_world.sun_shadow_jitter_overblur = 0.0

# ---- meshes
me_cylinder = bpy.data.meshes.new('Cylinder')
me_cylinder.from_pydata([(-0.7092, 0.7092, 0.6816), (3.096e-10, 0.7064, 1.0), (-1.003, 0.0, 0.6816), (0.4995, 0.4995, 1.0), (-0.7092, -0.7092, 0.6816), (0.7064, 0.0, 1.0), (3.057e-09, -1.003, 0.6816), (0.4995, -0.4995, 1.0), (0.7092, -0.7092, 0.6816), (3.096e-10, -0.7064, 1.0), (1.003, 0.0, 0.6816), (-0.4995, -0.4995, 1.0), (0.7092, 0.7092, 0.6816), (-0.7064, 0.0, 1.0), (3.057e-09, 1.003, 0.6816), (-0.4995, 0.4995, 1.0), (-0.02121, 0.02121, -0.1169), (-0.03, 0.0, -0.1169), (-0.02121, -0.02121, -0.1169), (3.154e-10, -0.03, -0.1169), (0.02121, -0.02121, -0.1169), (0.03, 0.0, -0.1169), (0.02121, 0.02121, -0.1169), (3.154e-10, 0.03, -0.1169)], [], [(14, 12, 22, 23), (15, 1, 14, 0), (9, 11, 4, 6), (3, 5, 10, 12), (13, 15, 0, 2), (7, 9, 6, 8), (5, 7, 8, 10), (11, 13, 2, 4), (1, 3, 12, 14), (0, 14, 23, 16), (12, 10, 21, 22), (6, 4, 18, 19), (4, 2, 17, 18), (10, 8, 20, 21), (8, 6, 19, 20), (2, 0, 16, 17), (3, 1, 15, 13, 11, 9, 7, 5)])
_uv = me_cylinder.uv_layers.new(name='UVMap')
_uv.uv.foreach_set('vector', [0.6776, 0.6277, 0.6342, 0.583, 0.654, 0.3603, 0.6553, 0.3616, 0.5548, 0.5981, 0.5853, 0.6296, 0.6776, 0.6277, 0.6342, 0.583, 0.3765, 0.4147, 0.4071, 0.4461, 0.4245, 0.3672, 0.3811, 0.3225, 0.5548, 0.5981, 0.4809, 0.5221, 0.5294, 0.4751, 0.6342, 0.583, 0.4809, 0.5221, 0.5548, 0.5981, 0.6342, 0.583, 0.5294, 0.4751, 0.4071, 0.4461, 0.3765, 0.4147, 0.3811, 0.3225, 0.4245, 0.3672, 0.4809, 0.5221, 0.4071, 0.4461, 0.4245, 0.3672, 0.5294, 0.4751, 0.4071, 0.4461, 0.4809, 0.5221, 0.5294, 0.4751, 0.4245, 0.3672, 0.5853, 0.6296, 0.5548, 0.5981, 0.6342, 0.583, 0.6776, 0.6277, 0.6342, 0.583, 0.6776, 0.6277, 0.6553, 0.3616, 0.654, 0.3603, 0.6342, 0.583, 0.5294, 0.4751, 0.6508, 0.357, 0.654, 0.3603, 0.3811, 0.3225, 0.4245, 0.3672, 0.6477, 0.3538, 0.6464, 0.3525, 0.4245, 0.3672, 0.5294, 0.4751, 0.6508, 0.357, 0.6477, 0.3538, 0.5294, 0.4751, 0.4245, 0.3672, 0.6477, 0.3538, 0.6508, 0.357, 0.4245, 0.3672, 0.3811, 0.3225, 0.6464, 0.3525, 0.6477, 0.3538, 0.5294, 0.4751, 0.6342, 0.583, 0.654, 0.3603, 0.6508, 0.357, 0.5548, 0.5981, 0.5853, 0.6296, 0.5548, 0.5981, 0.4809, 0.5221, 0.4071, 0.4461, 0.3765, 0.4147, 0.4071, 0.4461, 0.4809, 0.5221])
me_cylinder.materials.append(mat_material_001)
me_cylinder.materials.append(mat_material_002)
me_cylinder.materials.append(mat_material_003)
me_cylinder.materials.append(mat_material_004)
me_cylinder.materials.append(mat_material_005)
me_cylinder.materials.append(mat_material_006)
me_cylinder.materials.append(mat_material_007)
me_cylinder.update()
me_cylinder_002 = bpy.data.meshes.new('Cylinder.002')
me_cylinder_002.from_pydata([(-0.3778, -2.013, 0.8182), (-2.73e-09, -2.015, 0.9878), (-0.5343, -2.391, 0.8182), (0.2661, -2.125, 0.9878), (-0.3778, -2.769, 0.8182), (0.3763, -2.391, 0.9878), (-1.266e-09, -2.925, 0.8182), (0.2661, -2.657, 0.9878), (0.3778, -2.769, 0.8182), (-2.73e-09, -2.767, 0.9878), (0.5343, -2.391, 0.8182), (-0.2661, -2.657, 0.9878), (0.3778, -2.013, 0.8182), (-0.3763, -2.391, 0.9878), (-1.266e-09, -1.857, 0.8182), (-0.2661, -2.125, 0.9878), (-0.0113, -2.38, 0.3927), (-0.01598, -2.391, 0.3927), (-0.0113, -2.402, 0.3927), (-2.727e-09, -2.407, 0.3927), (0.0113, -2.402, 0.3927), (0.01598, -2.391, 0.3927), (0.0113, -2.38, 0.3927), (-2.727e-09, -2.375, 0.3927)], [], [(14, 12, 22, 23), (15, 1, 14, 0), (9, 11, 4, 6), (3, 5, 10, 12), (13, 15, 0, 2), (7, 9, 6, 8), (5, 7, 8, 10), (11, 13, 2, 4), (1, 3, 12, 14), (0, 14, 23, 16), (12, 10, 21, 22), (6, 4, 18, 19), (4, 2, 17, 18), (10, 8, 20, 21), (8, 6, 19, 20), (2, 0, 16, 17), (3, 1, 15, 13, 11, 9, 7, 5)])
me_cylinder_002.polygons.foreach_set('material_index', [4, 4, 4, 4, 4, 4, 4, 4, 4, 4, 4, 4, 4, 4, 4, 4, 4])
_uv = me_cylinder_002.uv_layers.new(name='UVMap')
_uv.uv.foreach_set('vector', [0.2341, 0.2128, 0.211, 0.189, 0.2215, 0.07035, 0.2222, 0.07106, 0.1687, 0.1971, 0.185, 0.2139, 0.2341, 0.2128, 0.211, 0.189, 0.07369, 0.09934, 0.08998, 0.1161, 0.09928, 0.07404, 0.07614, 0.05023, 0.1687, 0.1971, 0.1293, 0.1566, 0.1551, 0.1315, 0.211, 0.189, 0.1293, 0.1566, 0.1687, 0.1971, 0.211, 0.189, 0.1551, 0.1315, 0.08998, 0.1161, 0.07369, 0.09934, 0.07614, 0.05023, 0.09928, 0.07404, 0.1293, 0.1566, 0.08998, 0.1161, 0.09928, 0.07404, 0.1551, 0.1315, 0.08998, 0.1161, 0.1293, 0.1566, 0.1551, 0.1315, 0.09928, 0.07404, 0.185, 0.2139, 0.1687, 0.1971, 0.211, 0.189, 0.2341, 0.2128, 0.211, 0.189, 0.2341, 0.2128, 0.2222, 0.07106, 0.2215, 0.07035, 0.211, 0.189, 0.1551, 0.1315, 0.2199, 0.06863, 0.2215, 0.07035, 0.07614, 0.05023, 0.09928, 0.07404, 0.2182, 0.06691, 0.2175, 0.0662, 0.09928, 0.07404, 0.1551, 0.1315, 0.2199, 0.06863, 0.2182, 0.06691, 0.1551, 0.1315, 0.09928, 0.07404, 0.2182, 0.06691, 0.2199, 0.06863, 0.09928, 0.07404, 0.07614, 0.05023, 0.2175, 0.0662, 0.2182, 0.06691, 0.1551, 0.1315, 0.211, 0.189, 0.2215, 0.07035, 0.2199, 0.06863, 0.1687, 0.1971, 0.185, 0.2139, 0.1687, 0.1971, 0.1293, 0.1566, 0.08998, 0.1161, 0.07369, 0.09934, 0.08998, 0.1161, 0.1293, 0.1566])
me_cylinder_002.materials.append(mat_material_021)
me_cylinder_002.materials.append(mat_material_020)
me_cylinder_002.materials.append(mat_material_019)
me_cylinder_002.materials.append(mat_material_018)
me_cylinder_002.materials.append(mat_material_017)
me_cylinder_002.materials.append(mat_material_016)
me_cylinder_002.materials.append(mat_material_015)
me_cylinder_002.update()
me_cylinder_003 = bpy.data.meshes.new('Cylinder.003')
me_cylinder_003.from_pydata([(-0.3778, -1.17, 1.811), (-2.73e-09, -1.171, 1.981), (-0.5343, -1.548, 1.811), (0.2661, -1.281, 1.981), (-0.3778, -1.925, 1.811), (0.3763, -1.548, 1.981), (-1.266e-09, -2.082, 1.811), (0.2661, -1.814, 1.981), (0.3778, -1.925, 1.811), (-2.73e-09, -1.924, 1.981), (0.5343, -1.548, 1.811), (-0.2661, -1.814, 1.981), (0.3778, -1.17, 1.811), (-0.3763, -1.548, 1.981), (-1.266e-09, -1.013, 1.811), (-0.2661, -1.281, 1.981), (-0.0113, -1.536, 1.386), (-0.01598, -1.548, 1.386), (-0.0113, -1.559, 1.386), (-2.727e-09, -1.564, 1.386), (0.0113, -1.559, 1.386), (0.01598, -1.548, 1.386), (0.0113, -1.536, 1.386), (-2.727e-09, -1.532, 1.386)], [], [(14, 12, 22, 23), (15, 1, 14, 0), (9, 11, 4, 6), (3, 5, 10, 12), (13, 15, 0, 2), (7, 9, 6, 8), (5, 7, 8, 10), (11, 13, 2, 4), (1, 3, 12, 14), (0, 14, 23, 16), (12, 10, 21, 22), (6, 4, 18, 19), (4, 2, 17, 18), (10, 8, 20, 21), (8, 6, 19, 20), (2, 0, 16, 17), (3, 1, 15, 13, 11, 9, 7, 5)])
me_cylinder_003.polygons.foreach_set('material_index', [5, 5, 5, 5, 5, 5, 5, 5, 5, 5, 5, 5, 5, 5, 5, 5, 5])
_uv = me_cylinder_003.uv_layers.new(name='UVMap')
_uv.uv.foreach_set('vector', [0.2077, 0.4879, 0.1846, 0.4641, 0.1951, 0.3454, 0.1958, 0.3461, 0.1423, 0.4722, 0.1586, 0.4889, 0.2077, 0.4879, 0.1846, 0.4641, 0.04729, 0.3744, 0.06359, 0.3912, 0.07288, 0.3491, 0.04975, 0.3253, 0.1423, 0.4722, 0.1029, 0.4317, 0.1287, 0.4066, 0.1846, 0.4641, 0.1029, 0.4317, 0.1423, 0.4722, 0.1846, 0.4641, 0.1287, 0.4066, 0.06359, 0.3912, 0.04729, 0.3744, 0.04975, 0.3253, 0.07288, 0.3491, 0.1029, 0.4317, 0.06359, 0.3912, 0.07288, 0.3491, 0.1287, 0.4066, 0.06359, 0.3912, 0.1029, 0.4317, 0.1287, 0.4066, 0.07288, 0.3491, 0.1586, 0.4889, 0.1423, 0.4722, 0.1846, 0.4641, 0.2077, 0.4879, 0.1846, 0.4641, 0.2077, 0.4879, 0.1958, 0.3461, 0.1951, 0.3454, 0.1846, 0.4641, 0.1287, 0.4066, 0.1935, 0.3437, 0.1951, 0.3454, 0.04975, 0.3253, 0.07288, 0.3491, 0.1918, 0.342, 0.1911, 0.3413, 0.07288, 0.3491, 0.1287, 0.4066, 0.1935, 0.3437, 0.1918, 0.342, 0.1287, 0.4066, 0.07288, 0.3491, 0.1918, 0.342, 0.1935, 0.3437, 0.07288, 0.3491, 0.04975, 0.3253, 0.1911, 0.3413, 0.1918, 0.342, 0.1287, 0.4066, 0.1846, 0.4641, 0.1951, 0.3454, 0.1935, 0.3437, 0.1423, 0.4722, 0.1586, 0.4889, 0.1423, 0.4722, 0.1029, 0.4317, 0.06359, 0.3912, 0.04729, 0.3744, 0.06359, 0.3912, 0.1029, 0.4317])
me_cylinder_003.materials.append(mat_material_028)
me_cylinder_003.materials.append(mat_material_027)
me_cylinder_003.materials.append(mat_material_026)
me_cylinder_003.materials.append(mat_material_025)
me_cylinder_003.materials.append(mat_material_024)
me_cylinder_003.materials.append(mat_material_023)
me_cylinder_003.materials.append(mat_material_022)
me_cylinder_003.update()
me_cylinder_004 = bpy.data.meshes.new('Cylinder.004')
me_cylinder_004.from_pydata([(-0.3778, 0.3778, 2.506), (-2.73e-09, 0.3763, 2.675), (-0.5343, 4.061e-09, 2.506), (0.2661, 0.2661, 2.675), (-0.3778, -0.3778, 2.506), (0.3763, 4.061e-09, 2.675), (-1.266e-09, -0.5343, 2.506), (0.2661, -0.2661, 2.675), (0.3778, -0.3778, 2.506), (-2.73e-09, -0.3763, 2.675), (0.5343, 4.061e-09, 2.506), (-0.2661, -0.2661, 2.675), (0.3778, 0.3778, 2.506), (-0.3763, 4.061e-09, 2.675), (-1.266e-09, 0.5343, 2.506), (-0.2661, 0.2661, 2.675), (-0.0113, 0.0113, 2.08), (-0.01598, 4.061e-09, 2.08), (-0.0113, -0.0113, 2.08), (-2.727e-09, -0.01598, 2.08), (0.0113, -0.0113, 2.08), (0.01598, 4.061e-09, 2.08), (0.0113, 0.0113, 2.08), (-2.727e-09, 0.01598, 2.08)], [], [(14, 12, 22, 23), (15, 1, 14, 0), (9, 11, 4, 6), (3, 5, 10, 12), (13, 15, 0, 2), (7, 9, 6, 8), (5, 7, 8, 10), (11, 13, 2, 4), (1, 3, 12, 14), (0, 14, 23, 16), (12, 10, 21, 22), (6, 4, 18, 19), (4, 2, 17, 18), (10, 8, 20, 21), (8, 6, 19, 20), (2, 0, 16, 17), (3, 1, 15, 13, 11, 9, 7, 5)])
me_cylinder_004.polygons.foreach_set('material_index', [3, 3, 3, 3, 3, 3, 3, 3, 3, 3, 3, 3, 3, 3, 3, 3, 3])
_uv = me_cylinder_004.uv_layers.new(name='UVMap')
_uv.uv.foreach_set('vector', [0.3308, 0.826, 0.3077, 0.8022, 0.3182, 0.6835, 0.3189, 0.6843, 0.2654, 0.8103, 0.2817, 0.827, 0.3308, 0.826, 0.3077, 0.8022, 0.1704, 0.7125, 0.1867, 0.7293, 0.196, 0.6872, 0.1729, 0.6634, 0.2654, 0.8103, 0.226, 0.7698, 0.2519, 0.7447, 0.3077, 0.8022, 0.226, 0.7698, 0.2654, 0.8103, 0.3077, 0.8022, 0.2519, 0.7447, 0.1867, 0.7293, 0.1704, 0.7125, 0.1729, 0.6634, 0.196, 0.6872, 0.226, 0.7698, 0.1867, 0.7293, 0.196, 0.6872, 0.2519, 0.7447, 0.1867, 0.7293, 0.226, 0.7698, 0.2519, 0.7447, 0.196, 0.6872, 0.2817, 0.827, 0.2654, 0.8103, 0.3077, 0.8022, 0.3308, 0.826, 0.3077, 0.8022, 0.3308, 0.826, 0.3189, 0.6843, 0.3182, 0.6835, 0.3077, 0.8022, 0.2519, 0.7447, 0.3166, 0.6818, 0.3182, 0.6835, 0.1729, 0.6634, 0.196, 0.6872, 0.3149, 0.6801, 0.3142, 0.6794, 0.196, 0.6872, 0.2519, 0.7447, 0.3166, 0.6818, 0.3149, 0.6801, 0.2519, 0.7447, 0.196, 0.6872, 0.3149, 0.6801, 0.3166, 0.6818, 0.196, 0.6872, 0.1729, 0.6634, 0.3142, 0.6794, 0.3149, 0.6801, 0.2519, 0.7447, 0.3077, 0.8022, 0.3182, 0.6835, 0.3166, 0.6818, 0.2654, 0.8103, 0.2817, 0.827, 0.2654, 0.8103, 0.226, 0.7698, 0.1867, 0.7293, 0.1704, 0.7125, 0.1867, 0.7293, 0.226, 0.7698])
me_cylinder_004.materials.append(mat_material_035)
me_cylinder_004.materials.append(mat_material_034)
me_cylinder_004.materials.append(mat_material_033)
me_cylinder_004.materials.append(mat_material_032)
me_cylinder_004.materials.append(mat_material_031)
me_cylinder_004.materials.append(mat_material_030)
me_cylinder_004.materials.append(mat_material_029)
me_cylinder_004.update()
me_cylinder_005 = bpy.data.meshes.new('Cylinder.005')
me_cylinder_005.from_pydata([(-0.3778, 1.954, 1.796), (-2.73e-09, 1.953, 1.966), (-0.5343, 1.577, 1.796), (0.2661, 1.843, 1.966), (-0.3778, 1.199, 1.796), (0.3763, 1.577, 1.966), (-1.266e-09, 1.042, 1.796), (0.2661, 1.31, 1.966), (0.3778, 1.199, 1.796), (-2.73e-09, 1.2, 1.966), (0.5343, 1.577, 1.796), (-0.2661, 1.31, 1.966), (0.3778, 1.954, 1.796), (-0.3763, 1.577, 1.966), (-1.266e-09, 2.111, 1.796), (-0.2661, 1.843, 1.966), (-0.0113, 1.588, 1.371), (-0.01598, 1.577, 1.371), (-0.0113, 1.565, 1.371), (-2.727e-09, 1.561, 1.371), (0.0113, 1.565, 1.371), (0.01598, 1.577, 1.371), (0.0113, 1.588, 1.371), (-2.727e-09, 1.593, 1.371)], [], [(14, 12, 22, 23), (15, 1, 14, 0), (9, 11, 4, 6), (3, 5, 10, 12), (13, 15, 0, 2), (7, 9, 6, 8), (5, 7, 8, 10), (11, 13, 2, 4), (1, 3, 12, 14), (0, 14, 23, 16), (12, 10, 21, 22), (6, 4, 18, 19), (4, 2, 17, 18), (10, 8, 20, 21), (8, 6, 19, 20), (2, 0, 16, 17), (3, 1, 15, 13, 11, 9, 7, 5)])
me_cylinder_005.polygons.foreach_set('material_index', [2, 2, 2, 2, 2, 2, 2, 2, 2, 2, 2, 2, 2, 2, 2, 2, 2])
_uv = me_cylinder_005.uv_layers.new(name='UVMap')
_uv.uv.foreach_set('vector', [0.6718, 0.961, 0.6487, 0.9372, 0.6592, 0.8186, 0.6599, 0.8193, 0.6064, 0.9453, 0.6227, 0.9621, 0.6718, 0.961, 0.6487, 0.9372, 0.5114, 0.8475, 0.5277, 0.8643, 0.537, 0.8222, 0.5138, 0.7984, 0.6064, 0.9453, 0.567, 0.9048, 0.5928, 0.8797, 0.6487, 0.9372, 0.567, 0.9048, 0.6064, 0.9453, 0.6487, 0.9372, 0.5928, 0.8797, 0.5277, 0.8643, 0.5114, 0.8475, 0.5138, 0.7984, 0.537, 0.8222, 0.567, 0.9048, 0.5277, 0.8643, 0.537, 0.8222, 0.5928, 0.8797, 0.5277, 0.8643, 0.567, 0.9048, 0.5928, 0.8797, 0.537, 0.8222, 0.6227, 0.9621, 0.6064, 0.9453, 0.6487, 0.9372, 0.6718, 0.961, 0.6487, 0.9372, 0.6718, 0.961, 0.6599, 0.8193, 0.6592, 0.8186, 0.6487, 0.9372, 0.5928, 0.8797, 0.6576, 0.8168, 0.6592, 0.8186, 0.5138, 0.7984, 0.537, 0.8222, 0.6559, 0.8151, 0.6552, 0.8144, 0.537, 0.8222, 0.5928, 0.8797, 0.6576, 0.8168, 0.6559, 0.8151, 0.5928, 0.8797, 0.537, 0.8222, 0.6559, 0.8151, 0.6576, 0.8168, 0.537, 0.8222, 0.5138, 0.7984, 0.6552, 0.8144, 0.6559, 0.8151, 0.5928, 0.8797, 0.6487, 0.9372, 0.6592, 0.8186, 0.6576, 0.8168, 0.6064, 0.9453, 0.6227, 0.9621, 0.6064, 0.9453, 0.567, 0.9048, 0.5277, 0.8643, 0.5114, 0.8475, 0.5277, 0.8643, 0.567, 0.9048])
me_cylinder_005.materials.append(mat_material_042)
me_cylinder_005.materials.append(mat_material_041)
me_cylinder_005.materials.append(mat_material_040)
me_cylinder_005.materials.append(mat_material_039)
me_cylinder_005.materials.append(mat_material_038)
me_cylinder_005.materials.append(mat_material_037)
me_cylinder_005.materials.append(mat_material_036)
me_cylinder_005.update()
me_cylinder_006 = bpy.data.meshes.new('Cylinder.006')
me_cylinder_006.from_pydata([(-0.3778, 2.843, 0.8182), (-2.73e-09, 2.841, 0.9878), (-0.5343, 2.465, 0.8182), (0.2661, 2.731, 0.9878), (-0.3778, 2.087, 0.8182), (0.3763, 2.465, 0.9878), (-1.266e-09, 1.93, 0.8182), (0.2661, 2.199, 0.9878), (0.3778, 2.087, 0.8182), (-2.73e-09, 2.088, 0.9878), (0.5343, 2.465, 0.8182), (-0.2661, 2.199, 0.9878), (0.3778, 2.843, 0.8182), (-0.3763, 2.465, 0.9878), (-1.266e-09, 2.999, 0.8182), (-0.2661, 2.731, 0.9878), (-0.0113, 2.476, 0.3927), (-0.01598, 2.465, 0.3927), (-0.0113, 2.453, 0.3927), (-2.727e-09, 2.449, 0.3927), (0.0113, 2.453, 0.3927), (0.01598, 2.465, 0.3927), (0.0113, 2.476, 0.3927), (-2.727e-09, 2.481, 0.3927)], [], [(14, 12, 22, 23), (15, 1, 14, 0), (9, 11, 4, 6), (3, 5, 10, 12), (13, 15, 0, 2), (7, 9, 6, 8), (5, 7, 8, 10), (11, 13, 2, 4), (1, 3, 12, 14), (0, 14, 23, 16), (12, 10, 21, 22), (6, 4, 18, 19), (4, 2, 17, 18), (10, 8, 20, 21), (8, 6, 19, 20), (2, 0, 16, 17), (3, 1, 15, 13, 11, 9, 7, 5)])
me_cylinder_006.polygons.foreach_set('material_index', [1, 1, 1, 1, 1, 1, 1, 1, 1, 1, 1, 1, 1, 1, 1, 1, 1])
_uv = me_cylinder_006.uv_layers.new(name='UVMap')
_uv.uv.foreach_set('vector', [0.9519, 0.9515, 0.9288, 0.9277, 0.9393, 0.8091, 0.94, 0.8098, 0.8865, 0.9358, 0.9028, 0.9526, 0.9519, 0.9515, 0.9288, 0.9277, 0.7915, 0.8381, 0.8078, 0.8548, 0.8171, 0.8128, 0.794, 0.789, 0.8865, 0.9358, 0.8471, 0.8953, 0.8729, 0.8702, 0.9288, 0.9277, 0.8471, 0.8953, 0.8865, 0.9358, 0.9288, 0.9277, 0.8729, 0.8702, 0.8078, 0.8548, 0.7915, 0.8381, 0.794, 0.789, 0.8171, 0.8128, 0.8471, 0.8953, 0.8078, 0.8548, 0.8171, 0.8128, 0.8729, 0.8702, 0.8078, 0.8548, 0.8471, 0.8953, 0.8729, 0.8702, 0.8171, 0.8128, 0.9028, 0.9526, 0.8865, 0.9358, 0.9288, 0.9277, 0.9519, 0.9515, 0.9288, 0.9277, 0.9519, 0.9515, 0.94, 0.8098, 0.9393, 0.8091, 0.9288, 0.9277, 0.8729, 0.8702, 0.9377, 0.8073, 0.9393, 0.8091, 0.794, 0.789, 0.8171, 0.8128, 0.936, 0.8056, 0.9353, 0.8049, 0.8171, 0.8128, 0.8729, 0.8702, 0.9377, 0.8073, 0.936, 0.8056, 0.8729, 0.8702, 0.8171, 0.8128, 0.936, 0.8056, 0.9377, 0.8073, 0.8171, 0.8128, 0.794, 0.789, 0.9353, 0.8049, 0.936, 0.8056, 0.8729, 0.8702, 0.9288, 0.9277, 0.9393, 0.8091, 0.9377, 0.8073, 0.8865, 0.9358, 0.9028, 0.9526, 0.8865, 0.9358, 0.8471, 0.8953, 0.8078, 0.8548, 0.7915, 0.8381, 0.8078, 0.8548, 0.8471, 0.8953])
me_cylinder_006.materials.append(mat_material_049)
me_cylinder_006.materials.append(mat_material_048)
me_cylinder_006.materials.append(mat_material_047)
me_cylinder_006.materials.append(mat_material_046)
me_cylinder_006.materials.append(mat_material_045)
me_cylinder_006.materials.append(mat_material_044)
me_cylinder_006.materials.append(mat_material_043)
me_cylinder_006.update()
me_cylinder_007 = bpy.data.meshes.new('Cylinder.007')
me_cylinder_007.from_pydata([(-0.3778, 0.3778, 1.606), (-2.73e-09, 0.3763, 1.775), (-0.5343, 4.061e-09, 1.606), (0.2661, 0.2661, 1.775), (-0.3778, -0.3778, 1.606), (0.3763, 4.061e-09, 1.775), (-1.266e-09, -0.5343, 1.606), (0.2661, -0.2661, 1.775), (0.3778, -0.3778, 1.606), (-2.73e-09, -0.3763, 1.775), (0.5343, 4.061e-09, 1.606), (-0.2661, -0.2661, 1.775), (0.3778, 0.3778, 1.606), (-0.3763, 4.061e-09, 1.775), (-1.266e-09, 0.5343, 1.606), (-0.2661, 0.2661, 1.775), (-0.0113, 0.0113, 1.18), (-0.01598, 4.061e-09, 1.18), (-0.0113, -0.0113, 1.18), (-2.727e-09, -0.01598, 1.18), (0.0113, -0.0113, 1.18), (0.01598, 4.061e-09, 1.18), (0.0113, 0.0113, 1.18), (-2.727e-09, 0.01598, 1.18)], [], [(14, 12, 22, 23), (15, 1, 14, 0), (9, 11, 4, 6), (3, 5, 10, 12), (13, 15, 0, 2), (7, 9, 6, 8), (5, 7, 8, 10), (11, 13, 2, 4), (1, 3, 12, 14), (0, 14, 23, 16), (12, 10, 21, 22), (6, 4, 18, 19), (4, 2, 17, 18), (10, 8, 20, 21), (8, 6, 19, 20), (2, 0, 16, 17), (3, 1, 15, 13, 11, 9, 7, 5)])
me_cylinder_007.polygons.foreach_set('material_index', [6, 6, 6, 6, 6, 6, 6, 6, 6, 6, 6, 6, 6, 6, 6, 6, 6])
_uv = me_cylinder_007.uv_layers.new(name='UVMap')
_uv.uv.foreach_set('vector', [0.4678, 0.693, 0.4446, 0.6691, 0.4552, 0.5505, 0.4559, 0.5512, 0.4023, 0.6772, 0.4186, 0.694, 0.4678, 0.693, 0.4446, 0.6691, 0.3073, 0.5795, 0.3236, 0.5963, 0.3329, 0.5542, 0.3098, 0.5304, 0.4023, 0.6772, 0.363, 0.6367, 0.3888, 0.6117, 0.4446, 0.6691, 0.363, 0.6367, 0.4023, 0.6772, 0.4446, 0.6691, 0.3888, 0.6117, 0.3236, 0.5963, 0.3073, 0.5795, 0.3098, 0.5304, 0.3329, 0.5542, 0.363, 0.6367, 0.3236, 0.5963, 0.3329, 0.5542, 0.3888, 0.6117, 0.3236, 0.5963, 0.363, 0.6367, 0.3888, 0.6117, 0.3329, 0.5542, 0.4186, 0.694, 0.4023, 0.6772, 0.4446, 0.6691, 0.4678, 0.693, 0.4446, 0.6691, 0.4678, 0.693, 0.4559, 0.5512, 0.4552, 0.5505, 0.4446, 0.6691, 0.3888, 0.6117, 0.4535, 0.5488, 0.4552, 0.5505, 0.3098, 0.5304, 0.3329, 0.5542, 0.4518, 0.5471, 0.4511, 0.5463, 0.3329, 0.5542, 0.3888, 0.6117, 0.4535, 0.5488, 0.4518, 0.5471, 0.3888, 0.6117, 0.3329, 0.5542, 0.4518, 0.5471, 0.4535, 0.5488, 0.3329, 0.5542, 0.3098, 0.5304, 0.4511, 0.5463, 0.4518, 0.5471, 0.3888, 0.6117, 0.4446, 0.6691, 0.4552, 0.5505, 0.4535, 0.5488, 0.4023, 0.6772, 0.4186, 0.694, 0.4023, 0.6772, 0.363, 0.6367, 0.3236, 0.5963, 0.3073, 0.5795, 0.3236, 0.5963, 0.363, 0.6367])
me_cylinder_007.materials.append(mat_material_056)
me_cylinder_007.materials.append(mat_material_055)
me_cylinder_007.materials.append(mat_material_054)
me_cylinder_007.materials.append(mat_material_053)
me_cylinder_007.materials.append(mat_material_052)
me_cylinder_007.materials.append(mat_material_051)
me_cylinder_007.materials.append(mat_material_050)
me_cylinder_007.update()

# ---- objects
ob_green = bpy.data.objects.new('Green', me_cylinder)
ob_blue = bpy.data.objects.new('Blue', me_cylinder_002)
ob_yellow = bpy.data.objects.new('Yellow', me_cylinder_003)
ob_purple = bpy.data.objects.new('Purple', me_cylinder_004)
ob_light_blue = bpy.data.objects.new('Light Blue', me_cylinder_005)
ob_red = bpy.data.objects.new('Red', me_cylinder_006)
ob_white = bpy.data.objects.new('White', me_cylinder_007)

# ---- transforms, parenting, visibility, modifiers, constraints
ob_green.location = (0.0, 0.0, 0.0)
ob_blue.location = (0.0, 0.0, 0.0)
ob_yellow.location = (0.0, 0.0, 0.0)
ob_purple.location = (0.0, 0.0, 0.0)
ob_light_blue.location = (0.0, 0.0, 0.0)
ob_red.location = (0.0, 0.0, 0.0)
ob_white.location = (0.0, 0.0, 0.0)

# ---- collection membership
col_collection.objects.link(ob_green)
col_collection.objects.link(ob_blue)
col_collection.objects.link(ob_yellow)
col_collection.objects.link(ob_purple)
col_collection.objects.link(ob_light_blue)
col_collection.objects.link(ob_red)
col_collection.objects.link(ob_white)

# ---- scene / render settings (as saved in the file)
scene.frame_start = 1; scene.frame_end = 250; scene.frame_set(125)
scene.render.engine = 'BLENDER_EEVEE_NEXT'
scene.cycles.sampling_pattern = 'TABULATED_SOBOL'
scene.cycles.use_light_tree = False
scene.view_settings.view_transform = 'Filmic'
bpy.context.view_layer.update()

# ---- added for rendering (the .blend has no active camera and no usable light): camera, sun
cam_auto = bpy.data.cameras.new('AutoCamera')
cam_auto.lens = 50.0
cam_auto.sensor_width = 36.0
cam_auto.clip_end = 1000.0
ob_auto_camera = bpy.data.objects.new('AutoCamera', cam_auto)
scene.collection.objects.link(ob_auto_camera)
ob_auto_camera.location = (6.33733, -7.56785, 6.34901)
ob_auto_camera.rotation_euler = (1.09748, -7.21219e-08, 0.694738)
scene.camera = ob_auto_camera
light_auto_sun = bpy.data.lights.new('AutoSun', 'SUN')
light_auto_sun.energy = 3.0
light_auto_sun.angle = 0.0523599
ob_auto_sun = bpy.data.objects.new('AutoSun', light_auto_sun)
scene.collection.objects.link(ob_auto_sun)
ob_auto_sun.rotation_euler = (0.872665, 0.174533, 0.523599)
bpy.context.view_layer.update()
